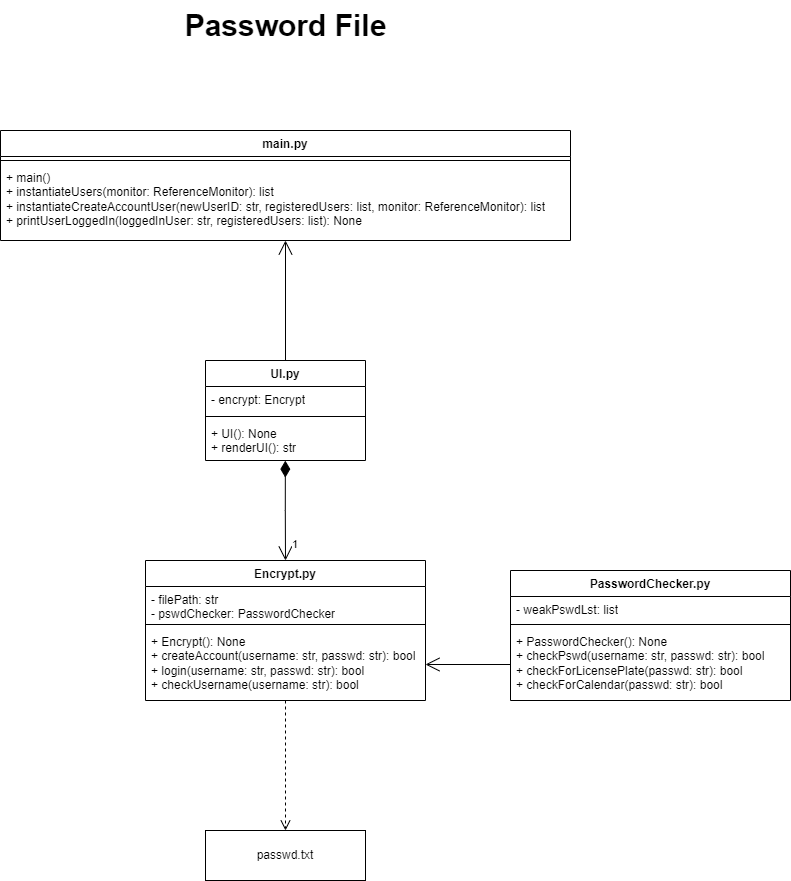

The diagram above was exported from draw.io. Its source (the exported page's mxGraphModel, read from the mxfile embedded in the PNG):
<mxGraphModel dx="1434" dy="758" grid="1" gridSize="10" guides="1" tooltips="1" connect="1" arrows="1" fold="1" page="1" pageScale="1" pageWidth="850" pageHeight="1100" math="0" shadow="0">
  <root>
    <mxCell id="0" />
    <mxCell id="1" parent="0" />
    <mxCell id="iZFFI8zGrVEnUDp0UTtO-1" value="main.py" style="swimlane;fontStyle=1;align=center;verticalAlign=top;childLayout=stackLayout;horizontal=1;startSize=26;horizontalStack=0;resizeParent=1;resizeParentMax=0;resizeLast=0;collapsible=1;marginBottom=0;whiteSpace=wrap;html=1;" parent="1" vertex="1">
      <mxGeometry x="30" y="200" width="570" height="110" as="geometry" />
    </mxCell>
    <mxCell id="iZFFI8zGrVEnUDp0UTtO-2" value="" style="line;strokeWidth=1;fillColor=none;align=left;verticalAlign=middle;spacingTop=-1;spacingLeft=3;spacingRight=3;rotatable=0;labelPosition=right;points=[];portConstraint=eastwest;strokeColor=inherit;" parent="iZFFI8zGrVEnUDp0UTtO-1" vertex="1">
      <mxGeometry y="26" width="570" height="8" as="geometry" />
    </mxCell>
    <mxCell id="iZFFI8zGrVEnUDp0UTtO-3" value="+ main()&lt;br&gt;+ instantiateUsers(monitor: ReferenceMonitor): list&lt;br&gt;+ instantiateCreateAccountUser(newUserID: str, registeredUsers: list, monitor: ReferenceMonitor): list&lt;br&gt;+ printUserLoggedIn(loggedInUser: str, registeredUsers: list): None" style="text;strokeColor=none;fillColor=none;align=left;verticalAlign=top;spacingLeft=4;spacingRight=4;overflow=hidden;rotatable=0;points=[[0,0.5],[1,0.5]];portConstraint=eastwest;whiteSpace=wrap;html=1;" parent="iZFFI8zGrVEnUDp0UTtO-1" vertex="1">
      <mxGeometry y="34" width="570" height="76" as="geometry" />
    </mxCell>
    <mxCell id="iZFFI8zGrVEnUDp0UTtO-5" value="Encrypt.py" style="swimlane;fontStyle=1;align=center;verticalAlign=top;childLayout=stackLayout;horizontal=1;startSize=26;horizontalStack=0;resizeParent=1;resizeParentMax=0;resizeLast=0;collapsible=1;marginBottom=0;whiteSpace=wrap;html=1;" parent="1" vertex="1">
      <mxGeometry x="175" y="630" width="280" height="140" as="geometry" />
    </mxCell>
    <mxCell id="iZFFI8zGrVEnUDp0UTtO-6" value="- filePath: str&lt;br&gt;- pswdChecker: PasswordChecker" style="text;strokeColor=none;fillColor=none;align=left;verticalAlign=top;spacingLeft=4;spacingRight=4;overflow=hidden;rotatable=0;points=[[0,0.5],[1,0.5]];portConstraint=eastwest;whiteSpace=wrap;html=1;" parent="iZFFI8zGrVEnUDp0UTtO-5" vertex="1">
      <mxGeometry y="26" width="280" height="34" as="geometry" />
    </mxCell>
    <mxCell id="iZFFI8zGrVEnUDp0UTtO-7" value="" style="line;strokeWidth=1;fillColor=none;align=left;verticalAlign=middle;spacingTop=-1;spacingLeft=3;spacingRight=3;rotatable=0;labelPosition=right;points=[];portConstraint=eastwest;strokeColor=inherit;" parent="iZFFI8zGrVEnUDp0UTtO-5" vertex="1">
      <mxGeometry y="60" width="280" height="8" as="geometry" />
    </mxCell>
    <mxCell id="iZFFI8zGrVEnUDp0UTtO-8" value="+ Encrypt(): None&lt;br&gt;+ createAccount(username: str, passwd: str): bool&lt;br&gt;+ login(username: str, passwd: str): bool&lt;br&gt;+ checkUsername(username: str): bool" style="text;strokeColor=none;fillColor=none;align=left;verticalAlign=top;spacingLeft=4;spacingRight=4;overflow=hidden;rotatable=0;points=[[0,0.5],[1,0.5]];portConstraint=eastwest;whiteSpace=wrap;html=1;" parent="iZFFI8zGrVEnUDp0UTtO-5" vertex="1">
      <mxGeometry y="68" width="280" height="72" as="geometry" />
    </mxCell>
    <mxCell id="iZFFI8zGrVEnUDp0UTtO-9" value="UI.py" style="swimlane;fontStyle=1;align=center;verticalAlign=top;childLayout=stackLayout;horizontal=1;startSize=26;horizontalStack=0;resizeParent=1;resizeParentMax=0;resizeLast=0;collapsible=1;marginBottom=0;whiteSpace=wrap;html=1;" parent="1" vertex="1">
      <mxGeometry x="235" y="430" width="160" height="100" as="geometry" />
    </mxCell>
    <mxCell id="iZFFI8zGrVEnUDp0UTtO-10" value="- encrypt: Encrypt" style="text;strokeColor=none;fillColor=none;align=left;verticalAlign=top;spacingLeft=4;spacingRight=4;overflow=hidden;rotatable=0;points=[[0,0.5],[1,0.5]];portConstraint=eastwest;whiteSpace=wrap;html=1;" parent="iZFFI8zGrVEnUDp0UTtO-9" vertex="1">
      <mxGeometry y="26" width="160" height="26" as="geometry" />
    </mxCell>
    <mxCell id="iZFFI8zGrVEnUDp0UTtO-11" value="" style="line;strokeWidth=1;fillColor=none;align=left;verticalAlign=middle;spacingTop=-1;spacingLeft=3;spacingRight=3;rotatable=0;labelPosition=right;points=[];portConstraint=eastwest;strokeColor=inherit;" parent="iZFFI8zGrVEnUDp0UTtO-9" vertex="1">
      <mxGeometry y="52" width="160" height="8" as="geometry" />
    </mxCell>
    <mxCell id="iZFFI8zGrVEnUDp0UTtO-12" value="+ UI(): None&lt;br&gt;+ renderUI(): str" style="text;strokeColor=none;fillColor=none;align=left;verticalAlign=top;spacingLeft=4;spacingRight=4;overflow=hidden;rotatable=0;points=[[0,0.5],[1,0.5]];portConstraint=eastwest;whiteSpace=wrap;html=1;" parent="iZFFI8zGrVEnUDp0UTtO-9" vertex="1">
      <mxGeometry y="60" width="160" height="40" as="geometry" />
    </mxCell>
    <mxCell id="iZFFI8zGrVEnUDp0UTtO-13" value="passwd.txt" style="html=1;whiteSpace=wrap;" parent="1" vertex="1">
      <mxGeometry x="235" y="900" width="160" height="50" as="geometry" />
    </mxCell>
    <mxCell id="iZFFI8zGrVEnUDp0UTtO-14" value="" style="html=1;verticalAlign=bottom;endArrow=open;dashed=1;endSize=8;curved=0;rounded=0;entryX=0.5;entryY=0;entryDx=0;entryDy=0;exitX=0.5;exitY=1;exitDx=0;exitDy=0;exitPerimeter=0;" parent="1" source="iZFFI8zGrVEnUDp0UTtO-8" target="iZFFI8zGrVEnUDp0UTtO-13" edge="1">
      <mxGeometry relative="1" as="geometry">
        <mxPoint x="130" y="780" as="sourcePoint" />
        <mxPoint x="131" y="855" as="targetPoint" />
      </mxGeometry>
    </mxCell>
    <mxCell id="iZFFI8zGrVEnUDp0UTtO-16" value="1" style="endArrow=open;html=1;endSize=12;startArrow=diamondThin;startSize=14;startFill=1;edgeStyle=orthogonalEdgeStyle;align=left;verticalAlign=bottom;rounded=0;entryX=0.5;entryY=0;entryDx=0;entryDy=0;exitX=0.499;exitY=1.003;exitDx=0;exitDy=0;exitPerimeter=0;" parent="1" source="iZFFI8zGrVEnUDp0UTtO-12" target="iZFFI8zGrVEnUDp0UTtO-5" edge="1">
      <mxGeometry x="0.8569" y="5" relative="1" as="geometry">
        <mxPoint x="75" y="480" as="sourcePoint" />
        <mxPoint x="235" y="480" as="targetPoint" />
        <mxPoint as="offset" />
      </mxGeometry>
    </mxCell>
    <mxCell id="iZFFI8zGrVEnUDp0UTtO-17" value="" style="endArrow=open;endFill=1;endSize=12;html=1;rounded=0;exitX=0.5;exitY=0;exitDx=0;exitDy=0;" parent="1" source="iZFFI8zGrVEnUDp0UTtO-9" target="iZFFI8zGrVEnUDp0UTtO-3" edge="1">
      <mxGeometry width="160" relative="1" as="geometry">
        <mxPoint x="120" y="300" as="sourcePoint" />
        <mxPoint x="315" y="310" as="targetPoint" />
      </mxGeometry>
    </mxCell>
    <mxCell id="iZFFI8zGrVEnUDp0UTtO-18" value="Password File" style="text;html=1;align=center;verticalAlign=middle;resizable=0;points=[];autosize=1;strokeColor=none;fillColor=none;fontSize=30;fontStyle=1" parent="1" vertex="1">
      <mxGeometry x="200" y="70" width="230" height="50" as="geometry" />
    </mxCell>
    <mxCell id="_8fNjV3_MxJgqvOW71w8-1" value="PasswordChecker.py" style="swimlane;fontStyle=1;align=center;verticalAlign=top;childLayout=stackLayout;horizontal=1;startSize=26;horizontalStack=0;resizeParent=1;resizeParentMax=0;resizeLast=0;collapsible=1;marginBottom=0;whiteSpace=wrap;html=1;" vertex="1" parent="1">
      <mxGeometry x="540" y="640" width="280" height="130" as="geometry" />
    </mxCell>
    <mxCell id="_8fNjV3_MxJgqvOW71w8-2" value="- weakPswdLst: list" style="text;strokeColor=none;fillColor=none;align=left;verticalAlign=top;spacingLeft=4;spacingRight=4;overflow=hidden;rotatable=0;points=[[0,0.5],[1,0.5]];portConstraint=eastwest;whiteSpace=wrap;html=1;" vertex="1" parent="_8fNjV3_MxJgqvOW71w8-1">
      <mxGeometry y="26" width="280" height="24" as="geometry" />
    </mxCell>
    <mxCell id="_8fNjV3_MxJgqvOW71w8-3" value="" style="line;strokeWidth=1;fillColor=none;align=left;verticalAlign=middle;spacingTop=-1;spacingLeft=3;spacingRight=3;rotatable=0;labelPosition=right;points=[];portConstraint=eastwest;strokeColor=inherit;" vertex="1" parent="_8fNjV3_MxJgqvOW71w8-1">
      <mxGeometry y="50" width="280" height="8" as="geometry" />
    </mxCell>
    <mxCell id="_8fNjV3_MxJgqvOW71w8-4" value="+ PasswordChecker(): None&lt;br&gt;+ checkPswd(username: str, passwd: str): bool&lt;br&gt;+ checkForLicensePlate(passwd: str): bool&lt;br&gt;+ checkForCalendar(passwd: str): bool" style="text;strokeColor=none;fillColor=none;align=left;verticalAlign=top;spacingLeft=4;spacingRight=4;overflow=hidden;rotatable=0;points=[[0,0.5],[1,0.5]];portConstraint=eastwest;whiteSpace=wrap;html=1;" vertex="1" parent="_8fNjV3_MxJgqvOW71w8-1">
      <mxGeometry y="58" width="280" height="72" as="geometry" />
    </mxCell>
    <mxCell id="_8fNjV3_MxJgqvOW71w8-5" value="" style="endArrow=open;endFill=1;endSize=12;html=1;rounded=0;exitX=0;exitY=0.5;exitDx=0;exitDy=0;entryX=1;entryY=0.5;entryDx=0;entryDy=0;" edge="1" parent="1" source="_8fNjV3_MxJgqvOW71w8-4" target="iZFFI8zGrVEnUDp0UTtO-8">
      <mxGeometry width="160" relative="1" as="geometry">
        <mxPoint x="325" y="440" as="sourcePoint" />
        <mxPoint x="325" y="320" as="targetPoint" />
      </mxGeometry>
    </mxCell>
  </root>
</mxGraphModel>